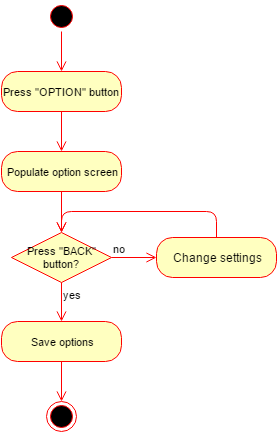

The diagram above was exported from draw.io. Its source (the exported page's mxGraphModel, read from the mxfile embedded in the PNG):
<mxGraphModel dx="1430" dy="726" grid="1" gridSize="10" guides="1" tooltips="1" connect="1" arrows="1" fold="1" page="1" pageScale="1" pageWidth="850" pageHeight="1100" background="#ffffff" math="0" shadow="0">
  <root>
    <mxCell id="0" />
    <mxCell id="1" parent="0" />
    <mxCell id="2" value="" style="ellipse;html=1;shape=startState;fillColor=#000000;strokeColor=#ff0000;fontSize=11;" vertex="1" parent="1">
      <mxGeometry x="410" y="10" width="30" height="30" as="geometry" />
    </mxCell>
    <mxCell id="3" value="" style="edgeStyle=orthogonalEdgeStyle;html=1;verticalAlign=bottom;endArrow=open;endSize=8;strokeColor=#ff0000;fontSize=11;entryX=0.5;entryY=0;" edge="1" source="2" parent="1" target="5">
      <mxGeometry relative="1" as="geometry">
        <mxPoint x="425" y="100" as="targetPoint" />
        <Array as="points" />
      </mxGeometry>
    </mxCell>
    <mxCell id="4" value="" style="ellipse;html=1;shape=endState;fillColor=#000000;strokeColor=#ff0000;fontSize=11;" vertex="1" parent="1">
      <mxGeometry x="410" y="410" width="30" height="30" as="geometry" />
    </mxCell>
    <mxCell id="5" value="Press &quot;OPTION&quot; button" style="rounded=1;whiteSpace=wrap;html=1;arcSize=40;fillColor=#ffffc0;strokeColor=#ff0000;fontSize=11;" vertex="1" parent="1">
      <mxGeometry x="365" y="80" width="120" height="40" as="geometry" />
    </mxCell>
    <mxCell id="6" value="" style="edgeStyle=orthogonalEdgeStyle;html=1;verticalAlign=bottom;endArrow=open;endSize=8;strokeColor=#ff0000;fontSize=11;entryX=0.5;entryY=0;" edge="1" source="5" parent="1" target="7">
      <mxGeometry relative="1" as="geometry">
        <mxPoint x="425" y="200" as="targetPoint" />
        <Array as="points" />
      </mxGeometry>
    </mxCell>
    <mxCell id="7" value="Populate option screen" style="rounded=1;whiteSpace=wrap;html=1;arcSize=40;fillColor=#ffffc0;strokeColor=#ff0000;fontSize=11;" vertex="1" parent="1">
      <mxGeometry x="365" y="160" width="120" height="40" as="geometry" />
    </mxCell>
    <mxCell id="8" value="" style="edgeStyle=orthogonalEdgeStyle;html=1;verticalAlign=bottom;endArrow=open;endSize=8;strokeColor=#ff0000;fontSize=11;entryX=0.5;entryY=0;" edge="1" source="7" parent="1" target="9">
      <mxGeometry relative="1" as="geometry">
        <mxPoint x="425" y="260" as="targetPoint" />
        <Array as="points" />
      </mxGeometry>
    </mxCell>
    <mxCell id="9" value="Press &quot;BACK&quot; button?" style="rhombus;whiteSpace=wrap;html=1;fillColor=#ffffc0;strokeColor=#ff0000;fontSize=11;" vertex="1" parent="1">
      <mxGeometry x="375" y="241" width="100" height="50" as="geometry" />
    </mxCell>
    <mxCell id="10" value="no" style="edgeStyle=orthogonalEdgeStyle;html=1;align=left;verticalAlign=bottom;endArrow=open;endSize=8;strokeColor=#ff0000;fontSize=11;" edge="1" source="9" parent="1" target="14">
      <mxGeometry x="-1" relative="1" as="geometry">
        <mxPoint x="530" y="330" as="targetPoint" />
      </mxGeometry>
    </mxCell>
    <mxCell id="11" value="yes" style="edgeStyle=orthogonalEdgeStyle;html=1;align=left;verticalAlign=top;endArrow=open;endSize=8;strokeColor=#ff0000;fontSize=11;entryX=0.5;entryY=0;" edge="1" source="9" parent="1" target="12">
      <mxGeometry x="-1" relative="1" as="geometry">
        <mxPoint x="390" y="410" as="targetPoint" />
        <Array as="points" />
      </mxGeometry>
    </mxCell>
    <mxCell id="12" value="Save options" style="rounded=1;whiteSpace=wrap;html=1;arcSize=40;fillColor=#ffffc0;strokeColor=#ff0000;fontSize=11;" vertex="1" parent="1">
      <mxGeometry x="365" y="330" width="120" height="40" as="geometry" />
    </mxCell>
    <mxCell id="13" value="" style="edgeStyle=orthogonalEdgeStyle;html=1;verticalAlign=bottom;endArrow=open;endSize=8;strokeColor=#ff0000;fontSize=11;entryX=0.5;entryY=0;" edge="1" source="12" parent="1" target="4">
      <mxGeometry relative="1" as="geometry">
        <mxPoint x="390" y="510" as="targetPoint" />
        <Array as="points" />
      </mxGeometry>
    </mxCell>
    <mxCell id="14" value="Change settings" style="rounded=1;whiteSpace=wrap;html=1;arcSize=40;fillColor=#ffffc0;strokeColor=#ff0000;" vertex="1" parent="1">
      <mxGeometry x="520" y="246" width="120" height="40" as="geometry" />
    </mxCell>
    <mxCell id="15" value="" style="edgeStyle=orthogonalEdgeStyle;html=1;verticalAlign=bottom;endArrow=open;endSize=8;strokeColor=#ff0000;fontSize=11;entryX=0.5;entryY=0;exitX=0.5;exitY=0;" edge="1" parent="1" source="14" target="9">
      <mxGeometry x="553" y="190" as="geometry">
        <mxPoint x="553" y="231" as="targetPoint" />
        <mxPoint x="553" y="190" as="sourcePoint" />
        <Array as="points">
          <mxPoint x="580" y="220" />
          <mxPoint x="425" y="220" />
        </Array>
      </mxGeometry>
    </mxCell>
  </root>
</mxGraphModel>